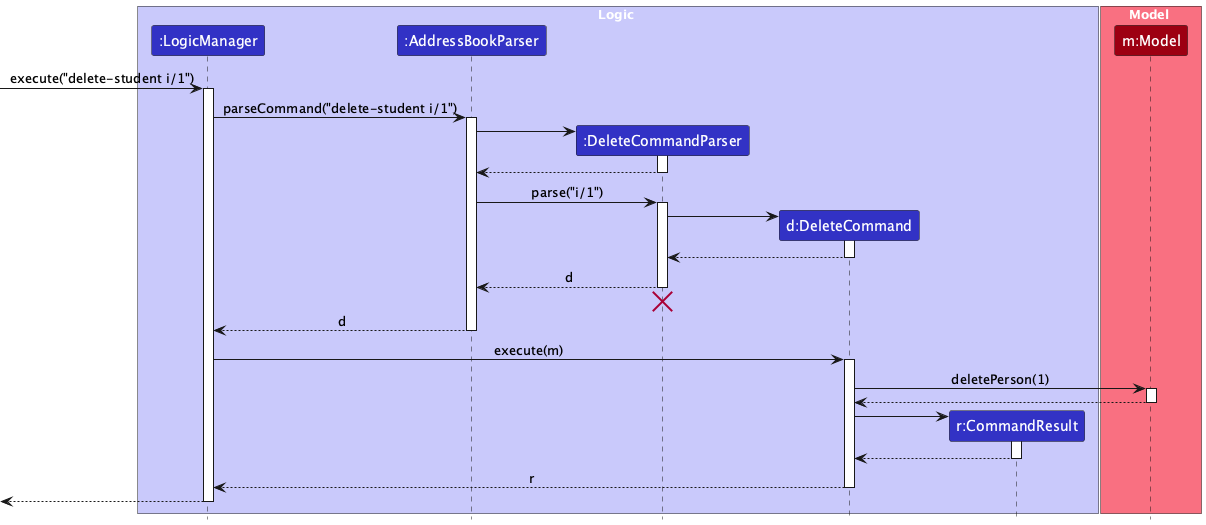

The diagram above was rendered by PlantUML. Its source (embedded in the PNG):
@startuml
!include style.puml
skinparam ArrowFontStyle plain

box Logic LOGIC_COLOR_T1
participant ":LogicManager" as LogicManager LOGIC_COLOR
participant ":AddressBookParser" as AddressBookParser LOGIC_COLOR
participant ":DeleteCommandParser" as DeleteCommandParser LOGIC_COLOR
participant "d:DeleteCommand" as DeleteCommand LOGIC_COLOR
participant "r:CommandResult" as CommandResult LOGIC_COLOR
end box

box Model MODEL_COLOR_T1
participant "m:Model" as Model MODEL_COLOR
end box

[-> LogicManager : execute("delete-student i/1")
activate LogicManager

LogicManager -> AddressBookParser : parseCommand("delete-student i/1")
activate AddressBookParser

create DeleteCommandParser
AddressBookParser -> DeleteCommandParser
activate DeleteCommandParser

DeleteCommandParser --> AddressBookParser
deactivate DeleteCommandParser

AddressBookParser -> DeleteCommandParser : parse("i/1")
activate DeleteCommandParser

create DeleteCommand
DeleteCommandParser -> DeleteCommand
activate DeleteCommand

DeleteCommand --> DeleteCommandParser :
deactivate DeleteCommand

DeleteCommandParser --> AddressBookParser : d
deactivate DeleteCommandParser
'Hidden arrow to position the destroy marker below the end of the activation bar.
DeleteCommandParser -[hidden]-> AddressBookParser
destroy DeleteCommandParser

AddressBookParser --> LogicManager : d
deactivate AddressBookParser

LogicManager -> DeleteCommand : execute(m)
activate DeleteCommand

DeleteCommand -> Model : deletePerson(1)
activate Model

Model --> DeleteCommand
deactivate Model

create CommandResult
DeleteCommand -> CommandResult
activate CommandResult

CommandResult --> DeleteCommand
deactivate CommandResult

DeleteCommand --> LogicManager : r
deactivate DeleteCommand

[<--LogicManager
deactivate LogicManager
@enduml